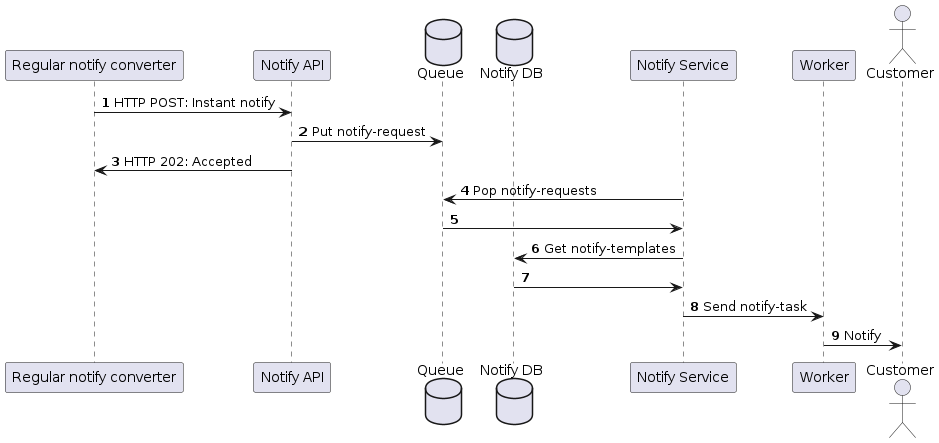

The diagram above was rendered by PlantUML. Its source (embedded in the PNG):
@startuml sequence
autonumber

participant external as "Regular notify converter"
participant api as "Notify API"
database query as "Queue"
database db as "Notify DB"
participant service as "Notify Service"
participant worker as "Worker"

actor customer as "Customer"

external -> api: HTTP POST: Instant notify
api -> query: Put notify-request
api -> external: HTTP 202: Accepted

service -> query: Pop notify-requests
query -> service

service -> db: Get notify-templates
db -> service

service -> worker: Send notify-task
worker -> customer: Notify

@enduml